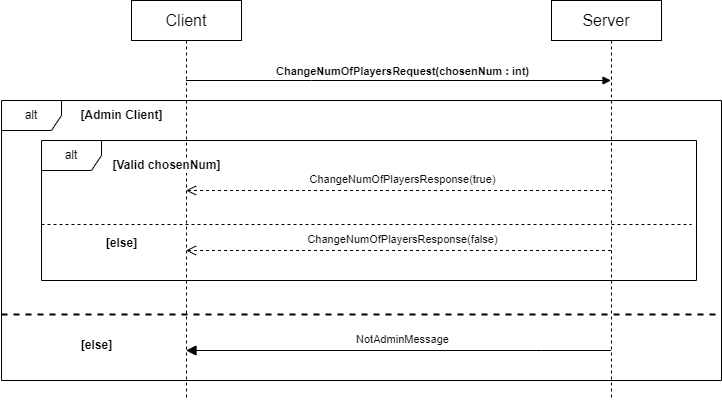

The diagram above was exported from draw.io. Its source (the exported page's mxGraphModel, read from the mxfile embedded in the PNG):
<mxGraphModel dx="772" dy="614" grid="1" gridSize="10" guides="1" tooltips="1" connect="1" arrows="1" fold="1" page="1" pageScale="1" pageWidth="2500" pageHeight="3000" math="0" shadow="0">
  <root>
    <mxCell id="0" />
    <mxCell id="1" parent="0" />
    <mxCell id="Jj6_9JQDS-Vz_as1rNOG-1" value="alt" style="shape=umlFrame;whiteSpace=wrap;html=1;pointerEvents=0;" parent="1" vertex="1">
      <mxGeometry x="40" y="130" width="720" height="280" as="geometry" />
    </mxCell>
    <mxCell id="Jj6_9JQDS-Vz_as1rNOG-2" value="Client" style="html=1;whiteSpace=wrap;fontSize=16;" parent="1" vertex="1">
      <mxGeometry x="170" y="30" width="110" height="40" as="geometry" />
    </mxCell>
    <mxCell id="Jj6_9JQDS-Vz_as1rNOG-3" value="Server" style="html=1;whiteSpace=wrap;fontSize=16;" parent="1" vertex="1">
      <mxGeometry x="590" y="30" width="110" height="40" as="geometry" />
    </mxCell>
    <mxCell id="Jj6_9JQDS-Vz_as1rNOG-4" value="" style="shape=umlLifeline;perimeter=lifelinePerimeter;whiteSpace=wrap;html=1;container=1;dropTarget=0;collapsible=0;recursiveResize=0;outlineConnect=0;portConstraint=eastwest;newEdgeStyle={&quot;edgeStyle&quot;:&quot;elbowEdgeStyle&quot;,&quot;elbow&quot;:&quot;vertical&quot;,&quot;curved&quot;:0,&quot;rounded&quot;:0};participant=umlActor;size=0;" parent="1" vertex="1">
      <mxGeometry x="215" y="70" width="20" height="360" as="geometry" />
    </mxCell>
    <mxCell id="Jj6_9JQDS-Vz_as1rNOG-5" value="" style="shape=umlLifeline;perimeter=lifelinePerimeter;whiteSpace=wrap;html=1;container=1;dropTarget=0;collapsible=0;recursiveResize=0;outlineConnect=0;portConstraint=eastwest;newEdgeStyle={&quot;edgeStyle&quot;:&quot;elbowEdgeStyle&quot;,&quot;elbow&quot;:&quot;vertical&quot;,&quot;curved&quot;:0,&quot;rounded&quot;:0};participant=umlActor;size=0;" parent="1" vertex="1">
      <mxGeometry x="640" y="70" width="20" height="360" as="geometry" />
    </mxCell>
    <mxCell id="Jj6_9JQDS-Vz_as1rNOG-7" value="ChangeNumOfPlayersRequest(chosenNum : int)" style="html=1;verticalAlign=bottom;endArrow=block;edgeStyle=elbowEdgeStyle;elbow=vertical;curved=0;rounded=0;fontStyle=1;" parent="1" source="Jj6_9JQDS-Vz_as1rNOG-4" target="Jj6_9JQDS-Vz_as1rNOG-5" edge="1">
      <mxGeometry x="0.0141" width="80" relative="1" as="geometry">
        <mxPoint x="340" y="280" as="sourcePoint" />
        <mxPoint x="420" y="280" as="targetPoint" />
        <Array as="points">
          <mxPoint x="350" y="110" />
          <mxPoint x="400" y="140" />
        </Array>
        <mxPoint x="1" as="offset" />
      </mxGeometry>
    </mxCell>
    <mxCell id="Jj6_9JQDS-Vz_as1rNOG-8" value="[Admin Client]" style="text;html=1;align=center;verticalAlign=middle;resizable=0;points=[];autosize=1;strokeColor=none;fillColor=none;fontStyle=1;labelBackgroundColor=default;" parent="1" vertex="1">
      <mxGeometry x="105" y="130" width="110" height="30" as="geometry" />
    </mxCell>
    <mxCell id="Jj6_9JQDS-Vz_as1rNOG-10" value="&lt;div style=&quot;color: rgb(8, 8, 8);&quot;&gt;&lt;pre style=&quot;&quot;&gt;&lt;font face=&quot;Helvetica&quot;&gt;ChangeNumOfPlayersResponse(true)&lt;/font&gt;&lt;/pre&gt;&lt;/div&gt;" style="html=1;verticalAlign=bottom;endArrow=open;dashed=1;endSize=8;edgeStyle=elbowEdgeStyle;elbow=vertical;curved=0;rounded=0;labelBackgroundColor=none;" parent="1" source="Jj6_9JQDS-Vz_as1rNOG-5" target="Jj6_9JQDS-Vz_as1rNOG-4" edge="1">
      <mxGeometry x="-0.0165" y="10" relative="1" as="geometry">
        <mxPoint x="645" y="190" as="sourcePoint" />
        <mxPoint x="230" y="190" as="targetPoint" />
        <Array as="points">
          <mxPoint x="500" y="220" />
          <mxPoint x="550" y="240" />
          <mxPoint x="570" y="210" />
          <mxPoint x="335" y="190" />
        </Array>
        <mxPoint as="offset" />
      </mxGeometry>
    </mxCell>
    <mxCell id="Jj6_9JQDS-Vz_as1rNOG-16" value="alt" style="shape=umlFrame;whiteSpace=wrap;html=1;pointerEvents=0;" parent="1" vertex="1">
      <mxGeometry x="80" y="170" width="655" height="140" as="geometry" />
    </mxCell>
    <mxCell id="Jj6_9JQDS-Vz_as1rNOG-33" value="" style="line;strokeWidth=2;fillColor=none;align=left;verticalAlign=middle;spacingTop=-1;spacingLeft=3;spacingRight=3;rotatable=0;labelPosition=right;points=[];portConstraint=eastwest;strokeColor=inherit;dashed=1;" parent="1" vertex="1">
      <mxGeometry x="40" y="340" width="720" height="8" as="geometry" />
    </mxCell>
    <mxCell id="Jj6_9JQDS-Vz_as1rNOG-34" value="[else]" style="text;html=1;align=center;verticalAlign=middle;resizable=0;points=[];autosize=1;strokeColor=none;fillColor=none;fontStyle=1;labelBackgroundColor=default;" parent="1" vertex="1">
      <mxGeometry x="110" y="360" width="50" height="30" as="geometry" />
    </mxCell>
    <mxCell id="Jj6_9JQDS-Vz_as1rNOG-35" value="[Valid chosenNum]" style="text;html=1;align=center;verticalAlign=middle;resizable=0;points=[];autosize=1;strokeColor=none;fillColor=none;fontStyle=1;labelBackgroundColor=default;" parent="1" vertex="1">
      <mxGeometry x="140" y="180" width="130" height="30" as="geometry" />
    </mxCell>
    <mxCell id="Jj6_9JQDS-Vz_as1rNOG-36" value="" style="line;strokeWidth=1;fillColor=none;align=left;verticalAlign=middle;spacingTop=-1;spacingLeft=3;spacingRight=3;rotatable=0;labelPosition=right;points=[];portConstraint=eastwest;strokeColor=inherit;dashed=1;" parent="1" vertex="1">
      <mxGeometry x="80" y="250" width="650" height="8" as="geometry" />
    </mxCell>
    <mxCell id="Jj6_9JQDS-Vz_as1rNOG-37" value="[else]" style="text;html=1;align=center;verticalAlign=middle;resizable=0;points=[];autosize=1;strokeColor=none;fillColor=none;fontStyle=1;labelBackgroundColor=default;" parent="1" vertex="1">
      <mxGeometry x="135" y="258" width="50" height="30" as="geometry" />
    </mxCell>
    <mxCell id="Jj6_9JQDS-Vz_as1rNOG-38" value="&lt;div style=&quot;color: rgb(8, 8, 8);&quot;&gt;&lt;pre style=&quot;&quot;&gt;&lt;font face=&quot;Helvetica&quot;&gt;ChangeNumOfPlayersResponse(false)&lt;/font&gt;&lt;/pre&gt;&lt;/div&gt;" style="html=1;verticalAlign=bottom;endArrow=open;dashed=1;endSize=8;edgeStyle=elbowEdgeStyle;elbow=vertical;curved=0;rounded=0;labelBackgroundColor=none;" parent="1" source="Jj6_9JQDS-Vz_as1rNOG-5" target="Jj6_9JQDS-Vz_as1rNOG-4" edge="1">
      <mxGeometry x="-0.0165" y="10" relative="1" as="geometry">
        <mxPoint x="655" y="280" as="sourcePoint" />
        <mxPoint x="230" y="280" as="targetPoint" />
        <Array as="points">
          <mxPoint x="505" y="280" />
          <mxPoint x="555" y="300" />
          <mxPoint x="575" y="270" />
          <mxPoint x="340" y="250" />
        </Array>
        <mxPoint as="offset" />
      </mxGeometry>
    </mxCell>
    <mxCell id="Jj6_9JQDS-Vz_as1rNOG-39" value="&lt;div style=&quot;color: rgb(8, 8, 8);&quot;&gt;&lt;pre style=&quot;&quot;&gt;&lt;font face=&quot;Helvetica&quot;&gt;NotAdminMessage&lt;/font&gt;&lt;/pre&gt;&lt;/div&gt;" style="html=1;verticalAlign=bottom;endArrow=block;endSize=8;edgeStyle=elbowEdgeStyle;elbow=vertical;curved=0;rounded=0;labelBackgroundColor=none;endFill=1;" parent="1" source="Jj6_9JQDS-Vz_as1rNOG-5" target="Jj6_9JQDS-Vz_as1rNOG-4" edge="1">
      <mxGeometry x="-0.0165" y="10" relative="1" as="geometry">
        <mxPoint x="430" y="400" as="sourcePoint" />
        <mxPoint x="5" y="400" as="targetPoint" />
        <Array as="points">
          <mxPoint x="580" y="380" />
          <mxPoint x="285" y="400" />
          <mxPoint x="335" y="420" />
          <mxPoint x="355" y="390" />
          <mxPoint x="120" y="370" />
        </Array>
        <mxPoint as="offset" />
      </mxGeometry>
    </mxCell>
  </root>
</mxGraphModel>